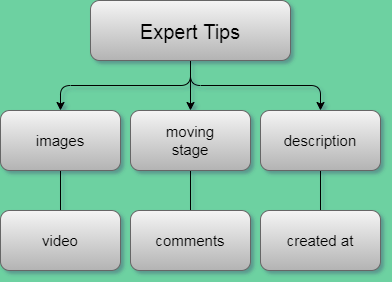

The diagram above was exported from draw.io. Its source (the exported page's mxGraphModel, read from the mxfile embedded in the PNG):
<mxGraphModel dx="1086" dy="-1651" grid="1" gridSize="10" guides="1" tooltips="1" connect="1" arrows="1" fold="1" page="1" pageScale="1" pageWidth="1169" pageHeight="827" background="#6DD1A1" math="0" shadow="1">
  <root>
    <mxCell id="0" />
    <mxCell id="1" parent="0" />
    <mxCell id="zXJ641qDxhuPR2AMi9IU-32" value="" style="edgeStyle=orthogonalEdgeStyle;orthogonalLoop=1;jettySize=auto;html=1;" parent="1" source="zXJ641qDxhuPR2AMi9IU-35" target="zXJ641qDxhuPR2AMi9IU-37" edge="1">
      <mxGeometry relative="1" as="geometry" />
    </mxCell>
    <mxCell id="zXJ641qDxhuPR2AMi9IU-33" value="" style="edgeStyle=orthogonalEdgeStyle;orthogonalLoop=1;jettySize=auto;html=1;" parent="1" source="zXJ641qDxhuPR2AMi9IU-35" target="zXJ641qDxhuPR2AMi9IU-39" edge="1">
      <mxGeometry relative="1" as="geometry" />
    </mxCell>
    <mxCell id="zXJ641qDxhuPR2AMi9IU-34" value="" style="edgeStyle=orthogonalEdgeStyle;orthogonalLoop=1;jettySize=auto;html=1;" parent="1" source="zXJ641qDxhuPR2AMi9IU-35" target="zXJ641qDxhuPR2AMi9IU-41" edge="1">
      <mxGeometry relative="1" as="geometry" />
    </mxCell>
    <mxCell id="zXJ641qDxhuPR2AMi9IU-35" value="Expert Tips" style="fontSize=20;fillColor=#f5f5f5;strokeColor=#666666;gradientColor=#b3b3b3;rounded=1;" parent="1" vertex="1">
      <mxGeometry x="400" y="2650" width="200" height="60" as="geometry" />
    </mxCell>
    <mxCell id="zXJ641qDxhuPR2AMi9IU-36" value="" style="edgeStyle=orthogonalEdgeStyle;orthogonalLoop=1;jettySize=auto;html=1;endArrow=none;endFill=0;" parent="1" source="zXJ641qDxhuPR2AMi9IU-37" target="zXJ641qDxhuPR2AMi9IU-42" edge="1">
      <mxGeometry relative="1" as="geometry" />
    </mxCell>
    <mxCell id="zXJ641qDxhuPR2AMi9IU-37" value="images" style="whiteSpace=wrap;html=1;fontSize=15;fillColor=#f5f5f5;strokeColor=#666666;gradientColor=#b3b3b3;rounded=1;" parent="1" vertex="1">
      <mxGeometry x="310" y="2760" width="120" height="60" as="geometry" />
    </mxCell>
    <mxCell id="zXJ641qDxhuPR2AMi9IU-38" value="" style="edgeStyle=orthogonalEdgeStyle;orthogonalLoop=1;jettySize=auto;html=1;endFill=0;endArrow=none;" parent="1" source="zXJ641qDxhuPR2AMi9IU-39" target="zXJ641qDxhuPR2AMi9IU-43" edge="1">
      <mxGeometry relative="1" as="geometry" />
    </mxCell>
    <mxCell id="zXJ641qDxhuPR2AMi9IU-39" value="moving&lt;br&gt;stage" style="whiteSpace=wrap;html=1;fontSize=15;fillColor=#f5f5f5;strokeColor=#666666;gradientColor=#b3b3b3;rounded=1;" parent="1" vertex="1">
      <mxGeometry x="440" y="2760" width="120" height="60" as="geometry" />
    </mxCell>
    <mxCell id="zXJ641qDxhuPR2AMi9IU-40" value="" style="edgeStyle=orthogonalEdgeStyle;orthogonalLoop=1;jettySize=auto;html=1;endFill=0;endArrow=none;" parent="1" source="zXJ641qDxhuPR2AMi9IU-41" target="zXJ641qDxhuPR2AMi9IU-44" edge="1">
      <mxGeometry relative="1" as="geometry" />
    </mxCell>
    <mxCell id="zXJ641qDxhuPR2AMi9IU-41" value="description" style="whiteSpace=wrap;html=1;fontSize=15;fillColor=#f5f5f5;strokeColor=#666666;gradientColor=#b3b3b3;rounded=1;" parent="1" vertex="1">
      <mxGeometry x="570" y="2760" width="120" height="60" as="geometry" />
    </mxCell>
    <mxCell id="zXJ641qDxhuPR2AMi9IU-42" value="video" style="whiteSpace=wrap;html=1;fontSize=15;fillColor=#f5f5f5;strokeColor=#666666;gradientColor=#b3b3b3;rounded=1;" parent="1" vertex="1">
      <mxGeometry x="310" y="2860" width="120" height="60" as="geometry" />
    </mxCell>
    <mxCell id="zXJ641qDxhuPR2AMi9IU-43" value="comments" style="whiteSpace=wrap;html=1;fontSize=15;fillColor=#f5f5f5;strokeColor=#666666;gradientColor=#b3b3b3;rounded=1;" parent="1" vertex="1">
      <mxGeometry x="440" y="2860" width="120" height="60" as="geometry" />
    </mxCell>
    <mxCell id="zXJ641qDxhuPR2AMi9IU-44" value="created at" style="whiteSpace=wrap;html=1;fontSize=15;fillColor=#f5f5f5;strokeColor=#666666;gradientColor=#b3b3b3;rounded=1;" parent="1" vertex="1">
      <mxGeometry x="570" y="2860" width="120" height="60" as="geometry" />
    </mxCell>
  </root>
</mxGraphModel>